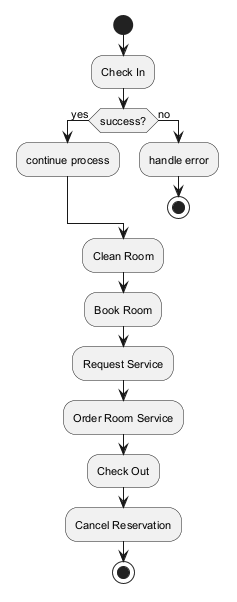

The diagram above was rendered by PlantUML. Its source (embedded in the PNG):
@startuml
skinparam defaultFontSize 11
start
:Check In;
if (success?) then (yes)
:continue process;
else (no)
:handle error;
stop
endif
:Clean Room;
:Book Room;
:Request Service;
:Order Room Service;
:Check Out;
:Cancel Reservation;
stop
@enduml